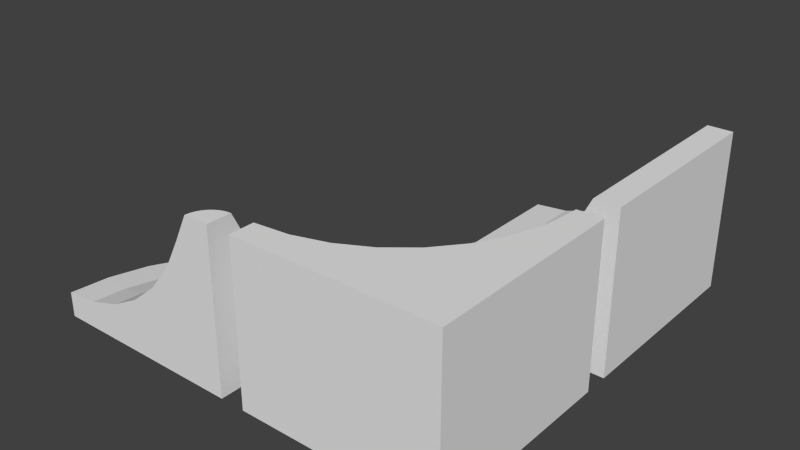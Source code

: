 # Source: ramp1.blend  (saved by Blender 2.74.0; exported with 4.5.12 LTS)
import bpy
from mathutils import Matrix  # noqa: F401  (used for matrix-valued properties, if any)

bpy.ops.wm.read_factory_settings(use_empty=True)
scene = bpy.context.scene
scene.name = 'Scene'

# ---- collections
col_collection_1 = bpy.data.collections.new('Collection 1'); scene.collection.children.link(col_collection_1)

# ---- world
world_world = bpy.data.worlds.new('World'); scene.world = world_world
world_world.color = (0.05088, 0.05088, 0.05088)
world_world.use_sun_shadow = False
world_world.sun_shadow_jitter_overblur = 0.0
world_world.cycles.sampling_method = 'MANUAL'
world_world.cycles.sample_map_resolution = 256

# ---- meshes
me_cube_000 = bpy.data.meshes.new('Cube.000')
me_cube_000.from_pydata([(1.0, -0.75, 0.6), (1.0, -0.6168, 0.3303), (1.0, -0.4551, 0.02775), (1.0, -0.2374, -0.2374), (1.0, 0.02775, -0.4551), (1.0, 0.3303, -0.6168), (1.0, 0.6586, -0.7164), (1.0, 1.0, -0.75), (1.0, 1.0, -1.0), (0.9512, -0.7548, 0.6), (0.9252, -0.6242, 0.3303), (0.8937, -0.4655, 0.02775), (0.8512, -0.2521, -0.2374), (0.7995, 0.008004, -0.4551), (0.7405, 0.3047, -0.6168), (0.6764, 0.6267, -0.7164), (0.6098, 0.9616, -0.75), (0.6098, 0.9616, -1.0), (1.0, -1.0, 0.6), (0.9043, -0.769, 0.6), (0.8534, -0.646, 0.3303), (0.7915, -0.4966, 0.02775), (0.7082, -0.2955, -0.2374), (0.6067, -0.05048, -0.4551), (0.4909, 0.229, -0.6168), (0.3653, 0.5323, -0.7164), (0.2346, 0.8478, -0.75), (0.2346, 0.8478, -1.0), (0.8611, -0.7921, 0.6), (0.7871, -0.6814, 0.3303), (0.6973, -0.5469, 0.02775), (0.5763, -0.366, -0.2374), (0.429, -0.1455, -0.4551), (0.2609, 0.1061, -0.6168), (0.07854, 0.3791, -0.7164), (-0.1111, 0.6629, -0.75), (-0.1111, 0.6629, -1.0), (0.8232, -0.8232, 0.6), (0.729, -0.729, 0.3303), (0.6147, -0.6147, 0.02775), (0.4608, -0.4608, -0.2374), (0.2733, -0.2733, -0.4551), (0.05933, -0.05933, -0.6168), (-0.1728, 0.1728, -0.7164), (-0.4142, 0.4142, -0.75), (-0.4142, 0.4142, -1.0), (0.7921, -0.8611, 0.6), (0.6814, -0.7871, 0.3303), (0.5469, -0.6973, 0.02775), (0.366, -0.5763, -0.2374), (0.1455, -0.429, -0.4551), (-0.1061, -0.2609, -0.6168), (-0.3791, -0.07854, -0.7164), (-0.6629, 0.1111, -0.75), (-0.6629, 0.1111, -1.0), (0.769, -0.9043, 0.6), (0.646, -0.8534, 0.3303), (0.4966, -0.7915, 0.02775), (0.2955, -0.7082, -0.2374), (0.05048, -0.6067, -0.4551), (-0.229, -0.4909, -0.6168), (-0.5323, -0.3653, -0.7164), (-0.8478, -0.2346, -0.75), (-0.8478, -0.2346, -1.0), (0.7548, -0.9512, 0.6), (0.6242, -0.9252, 0.3303), (0.4655, -0.8937, 0.02775), (0.2521, -0.8512, -0.2374), (-0.008004, -0.7995, -0.4551), (-0.3047, -0.7405, -0.6168), (-0.6267, -0.6764, -0.7164), (-0.9616, -0.6098, -0.75), (-0.9616, -0.6098, -1.0), (0.75, -1.0, 0.6), (0.6168, -1.0, 0.3303), (0.4551, -1.0, 0.02775), (0.2374, -1.0, -0.2374), (-0.02775, -1.0, -0.4551), (-0.3303, -1.0, -0.6168), (-0.6586, -1.0, -0.7164), (-1.0, -1.0, -0.75), (-1.0, -1.0, -1.0), (1.0, -1.0, -1.0)], [], [(1, 2, 11, 10), (10, 11, 21, 20), (20, 21, 30, 29), (29, 30, 39, 38), (38, 39, 48, 47), (47, 48, 57, 56), (56, 57, 66, 65), (65, 66, 75, 74), (2, 3, 12, 11), (11, 12, 22, 21), (21, 22, 31, 30), (30, 31, 40, 39), (39, 40, 49, 48), (48, 49, 58, 57), (57, 58, 67, 66), (66, 67, 76, 75), (3, 4, 13, 12), (12, 13, 23, 22), (22, 23, 32, 31), (31, 32, 41, 40), (40, 41, 50, 49), (49, 50, 59, 58), (58, 59, 68, 67), (67, 68, 77, 76), (4, 5, 14, 13), (13, 14, 24, 23), (23, 24, 33, 32), (32, 33, 42, 41), (41, 42, 51, 50), (50, 51, 60, 59), (59, 60, 69, 68), (68, 69, 78, 77), (5, 6, 15, 14), (14, 15, 25, 24), (24, 25, 34, 33), (33, 34, 43, 42), (42, 43, 52, 51), (51, 52, 61, 60), (60, 61, 70, 69), (69, 70, 79, 78), (6, 7, 16, 15), (15, 16, 26, 25), (25, 26, 35, 34), (34, 35, 44, 43), (43, 44, 53, 52), (52, 53, 62, 61), (61, 62, 71, 70), (70, 71, 80, 79), (7, 8, 17, 16), (16, 17, 27, 26), (26, 27, 36, 35), (35, 36, 45, 44), (44, 45, 54, 53), (53, 54, 63, 62), (62, 63, 72, 71), (71, 72, 81, 80), (0, 1, 10, 9), (9, 10, 20, 19), (19, 20, 29, 28), (28, 29, 38, 37), (37, 38, 47, 46), (46, 47, 56, 55), (55, 56, 65, 64), (64, 65, 74, 73), (18, 0, 9), (18, 9, 19), (18, 19, 28), (18, 28, 37), (18, 37, 46), (18, 46, 55), (18, 55, 64), (18, 64, 73), (8, 82, 17), (17, 82, 27), (27, 82, 36), (36, 82, 45), (45, 82, 54), (54, 82, 63), (63, 82, 72), (72, 82, 81), (74, 75, 76, 77, 78, 79, 80, 81, 82, 18, 73), (1, 0, 18, 82, 8, 7, 6, 5, 4, 3, 2)])
_uv = me_cube_000.uv_layers.new(name='UVMap')
_uv.uv.foreach_set('vector', [0.4449, 0.2695, 0.4954, 0.2425, 0.5266, 0.2425, 0.4762, 0.2695, 0.4762, 0.2695, 0.5266, 0.2425, 0.5579, 0.2425, 0.5074, 0.2695, 0.5074, 0.2695, 0.5579, 0.2425, 0.5891, 0.2425, 0.5387, 0.2695, 0.5387, 0.2695, 0.5891, 0.2425, 0.6204, 0.2425, 0.5699, 0.2695, 0.5699, 0.2695, 0.6204, 0.2425, 0.6516, 0.2425, 0.6012, 0.2695, 0.6012, 0.2695, 0.6516, 0.2425, 0.6829, 0.2425, 0.6324, 0.2695, 0.6324, 0.2695, 0.6829, 0.2425, 0.7141, 0.2425, 0.6637, 0.2695, 0.6637, 0.2695, 0.7141, 0.2425, 0.7454, 0.2425, 0.6949, 0.2695, 0.4954, 0.2425, 0.5396, 0.2062, 0.5708, 0.2062, 0.5266, 0.2425, 0.5266, 0.2425, 0.5708, 0.2062, 0.6021, 0.2062, 0.5579, 0.2425, 0.5579, 0.2425, 0.6021, 0.2062, 0.6333, 0.2062, 0.5891, 0.2425, 0.5891, 0.2425, 0.6333, 0.2062, 0.6646, 0.2062, 0.6204, 0.2425, 0.6204, 0.2425, 0.6646, 0.2062, 0.6958, 0.2062, 0.6516, 0.2425, 0.6516, 0.2425, 0.6958, 0.2062, 0.7271, 0.2062, 0.6829, 0.2425, 0.6829, 0.2425, 0.7271, 0.2062, 0.7583, 0.2062, 0.7141, 0.2425, 0.7141, 0.2425, 0.7583, 0.2062, 0.7896, 0.2062, 0.7454, 0.2425, 0.5396, 0.2062, 0.5758, 0.162, 0.6071, 0.162, 0.5708, 0.2062, 0.5708, 0.2062, 0.6071, 0.162, 0.6383, 0.162, 0.6021, 0.2062, 0.6021, 0.2062, 0.6383, 0.162, 0.6696, 0.162, 0.6333, 0.2062, 0.6333, 0.2062, 0.6696, 0.162, 0.7008, 0.162, 0.6646, 0.2062, 0.6646, 0.2062, 0.7008, 0.162, 0.7321, 0.162, 0.6958, 0.2062, 0.6958, 0.2062, 0.7321, 0.162, 0.7633, 0.162, 0.7271, 0.2062, 0.7271, 0.2062, 0.7633, 0.162, 0.7946, 0.162, 0.7583, 0.2062, 0.7583, 0.2062, 0.7946, 0.162, 0.8258, 0.162, 0.7896, 0.2062, 0.5758, 0.162, 0.6028, 0.1116, 0.634, 0.1116, 0.6071, 0.162, 0.6071, 0.162, 0.634, 0.1116, 0.6653, 0.1116, 0.6383, 0.162, 0.6383, 0.162, 0.6653, 0.1116, 0.6965, 0.1116, 0.6696, 0.162, 0.6696, 0.162, 0.6965, 0.1116, 0.7278, 0.1116, 0.7008, 0.162, 0.7008, 0.162, 0.7278, 0.1116, 0.759, 0.1116, 0.7321, 0.162, 0.7321, 0.162, 0.759, 0.1116, 0.7903, 0.1116, 0.7633, 0.162, 0.7633, 0.162, 0.7903, 0.1116, 0.8215, 0.1116, 0.7946, 0.162, 0.7946, 0.162, 0.8215, 0.1116, 0.8528, 0.1116, 0.8258, 0.162, 0.6028, 0.1116, 0.6194, 0.0569, 0.6506, 0.0569, 0.634, 0.1116, 0.634, 0.1116, 0.6506, 0.0569, 0.6819, 0.0569, 0.6653, 0.1116, 0.6653, 0.1116, 0.6819, 0.0569, 0.7131, 0.0569, 0.6965, 0.1116, 0.6965, 0.1116, 0.7131, 0.0569, 0.7444, 0.0569, 0.7278, 0.1116, 0.7278, 0.1116, 0.7444, 0.0569, 0.7756, 0.0569, 0.759, 0.1116, 0.759, 0.1116, 0.7756, 0.0569, 0.8069, 0.0569, 0.7903, 0.1116, 0.7903, 0.1116, 0.8069, 0.0569, 0.8381, 0.0569, 0.8215, 0.1116, 0.8215, 0.1116, 0.8381, 0.0569, 0.8694, 0.0569, 0.8528, 0.1116, 0.6194, 0.0569, 0.625, 4.868e-07, 0.6562, 4.868e-07, 0.6506, 0.0569, 0.6506, 0.0569, 0.6562, 4.868e-07, 0.6875, 4.868e-07, 0.6819, 0.0569, 0.6819, 0.0569, 0.6875, 4.868e-07, 0.7188, 4.868e-07, 0.7131, 0.0569, 0.7131, 0.0569, 0.7188, 4.868e-07, 0.75, 4.868e-07, 0.7444, 0.0569, 0.7444, 0.0569, 0.75, 4.868e-07, 0.7812, 4.868e-07, 0.7756, 0.0569, 0.7756, 0.0569, 0.7812, 4.868e-07, 0.8125, 4.868e-07, 0.8069, 0.0569, 0.8069, 0.0569, 0.8125, 4.868e-07, 0.8438, 4.868e-07, 0.8381, 0.0569, 0.8381, 0.0569, 0.8438, 4.868e-07, 0.875, 4.868e-07, 0.8694, 0.0569, 0.625, 4.868e-07, 0.6667, 0.0, 0.6979, 0.0, 0.6562, 4.868e-07, 0.6562, 4.868e-07, 0.6979, 0.0, 0.7292, 0.0, 0.6875, 4.868e-07, 0.6875, 4.868e-07, 0.7292, 0.0, 0.7604, 0.0, 0.7188, 4.868e-07, 0.7188, 4.868e-07, 0.7604, 0.0, 0.7917, 0.0, 0.75, 4.868e-07, 0.75, 4.868e-07, 0.7917, 0.0, 0.8229, 0.0, 0.7812, 4.868e-07, 0.7812, 4.868e-07, 0.8229, 0.0, 0.8542, 0.0, 0.8125, 4.868e-07, 0.8125, 4.868e-07, 0.8542, 0.0, 0.8854, 0.0, 0.8438, 4.868e-07, 0.8438, 4.868e-07, 0.8854, 0.0, 0.9167, 0.0, 0.875, 4.868e-07, 0.3902, 0.2861, 0.4449, 0.2695, 0.4762, 0.2695, 0.4215, 0.2861, 0.4215, 0.2861, 0.4762, 0.2695, 0.5074, 0.2695, 0.4527, 0.2861, 0.4527, 0.2861, 0.5074, 0.2695, 0.5387, 0.2695, 0.484, 0.2861, 0.484, 0.2861, 0.5387, 0.2695, 0.5699, 0.2695, 0.5152, 0.2861, 0.5152, 0.2861, 0.5699, 0.2695, 0.6012, 0.2695, 0.5465, 0.2861, 0.5465, 0.2861, 0.6012, 0.2695, 0.6324, 0.2695, 0.5777, 0.2861, 0.5777, 0.2861, 0.6324, 0.2695, 0.6637, 0.2695, 0.609, 0.2861, 0.609, 0.2861, 0.6637, 0.2695, 0.6949, 0.2695, 0.6402, 0.2861, 0.3333, 0.3333, 0.3902, 0.2861, 0.4215, 0.2861, 0.3646, 0.3333, 0.4215, 0.2861, 0.4527, 0.2861, 0.3958, 0.3333, 0.4527, 0.2861, 0.484, 0.2861, 0.4271, 0.3333, 0.484, 0.2861, 0.5152, 0.2861, 0.4583, 0.3333, 0.5152, 0.2861, 0.5465, 0.2861, 0.4896, 0.3333, 0.5465, 0.2861, 0.5777, 0.2861, 0.5208, 0.3333, 0.5777, 0.2861, 0.609, 0.2861, 0.5521, 0.3333, 0.609, 0.2861, 0.6402, 0.2861, 0.6667, 0.0, 0.6979, 0.3333, 0.6979, 0.0, 0.6979, 0.0, 0.7292, 0.3333, 0.7292, 0.0, 0.7292, 0.0, 0.7604, 0.3333, 0.7604, 0.0, 0.7604, 0.0, 0.7917, 0.3333, 0.7917, 0.0, 0.7917, 0.0, 0.8229, 0.3333, 0.8229, 0.0, 0.8229, 0.0, 0.8542, 0.3333, 0.8542, 0.0, 0.8542, 0.0, 0.8854, 0.3333, 0.8854, 0.0, 0.8854, 0.0, 0.9167, 0.3333, 0.9167, 0.0, 0.6949, 0.2695, 0.7454, 0.2425, 0.7896, 0.2062, 0.8258, 0.162, 0.8528, 0.1116, 0.8694, 0.0569, 0.875, 4.868e-07, 0.9167, 0.0, 0.9167, 0.3333, 0.0, 0.0, 0.6402, 0.2861, 0.3902, 0.2861, 0.3333, 0.3333, 0.9167, 0.3333, 0.6667, 0.0, 0.625, 4.868e-07, 0.6194, 0.0569, 0.6028, 0.1116, 0.5758, 0.162, 0.5396, 0.2062, 0.4954, 0.2425, 0.4449, 0.2695])
me_cube_000.use_remesh_preserve_volume = False
me_cube_000.use_remesh_preserve_attributes = False
me_cube_000.use_mirror_vertex_groups = False
me_cube_000.update()
me_cube_002 = bpy.data.meshes.new('Cube.002')
me_cube_002.from_pydata([(-1.0, -1.0, 0.6), (-1.0, -0.75, 0.6), (-1.0, -0.6168, 0.3303), (-1.0, -0.4551, 0.02775), (-1.0, -0.2374, -0.2374), (-1.0, 0.02775, -0.4551), (-1.0, 0.3303, -0.6168), (-1.0, 0.6586, -0.7164), (-1.0, 1.0, -0.75), (-1.0, 1.0, -1.0), (-1.0, -1.0, -1.0), (1.0, -1.0, 0.6), (1.0, -1.0, -1.0), (1.0, 1.0, 0.6), (0.75, 1.0, 0.6), (0.7164, 0.6586, 0.6), (0.6168, 0.3303, 0.6), (0.4551, 0.02775, 0.6), (0.2374, -0.2374, 0.6), (-0.02775, -0.4551, 0.6), (-0.3303, -0.6168, 0.6), (-0.6586, -0.7164, 0.6), (1.0, 1.0, -1.0), (-0.6586, 1.0, -0.7164), (-0.3303, 1.0, -0.6168), (-0.02775, 1.0, -0.4551), (0.2374, 1.0, -0.2374), (0.4551, 1.0, 0.02775), (0.6168, 1.0, 0.3303), (0.4271, 0.7161, 0.02775), (0.5857, 0.6846, 0.3303), (0.3443, 0.4432, 0.02775), (0.4937, 0.3813, 0.3303), (0.2137, 0.7586, -0.2374), (0.1432, 0.5265, -0.2374), (0.2098, 0.1916, 0.02775), (0.3443, 0.1018, 0.3303), (-0.04643, 0.8103, -0.4551), (-0.1018, 0.6279, -0.4551), (0.02889, 0.3125, -0.2374), (0.02889, -0.02889, 0.02775), (0.1432, -0.1432, 0.3303), (-0.3432, 0.8693, -0.6168), (-0.3813, 0.7437, -0.6168), (-0.1916, 0.4598, -0.4551), (-0.125, 0.125, -0.2374), (-0.1916, -0.2098, 0.02775), (-0.1018, -0.3443, 0.3303), (-0.6652, 0.9334, -0.7164), (-0.6846, 0.8693, -0.7164), (-0.4432, 0.6279, -0.6168), (-0.3125, 0.3125, -0.4551), (-0.3125, -0.02889, -0.2374), (-0.4432, -0.3443, 0.02775), (-0.3813, -0.4937, 0.3303), (-0.7161, 0.8103, -0.7164), (-0.5265, 0.5265, -0.6168), (-0.4598, 0.1916, -0.4551), (-0.5265, -0.1432, -0.2374), (-0.7161, -0.4271, 0.02775), (-0.6846, -0.5857, 0.3303), (-0.7586, 0.7586, -0.7164), (-0.6279, 0.4432, -0.6168), (-0.6279, 0.1018, -0.4551), (-0.7586, -0.2137, -0.2374), (-0.8103, 0.7161, -0.7164), (-0.7437, 0.3813, -0.6168), (-0.8103, 0.04643, -0.4551), (-0.8693, 0.6846, -0.7164), (-0.8693, 0.3432, -0.6168), (-0.9334, 0.6652, -0.7164)], [], [(11, 0, 10, 12), (10, 9, 22, 12), (13, 11, 12, 22), (29, 31, 32, 30), (33, 34, 31, 29), (31, 35, 36, 32), (25, 37, 33, 26), (30, 32, 16, 15), (37, 38, 34, 33), (34, 39, 35, 31), (35, 40, 41, 36), (24, 42, 37, 25), (32, 36, 17, 16), (42, 43, 38, 37), (38, 44, 39, 34), (39, 45, 40, 35), (40, 46, 47, 41), (23, 48, 42, 24), (36, 41, 18, 17), (48, 49, 43, 42), (43, 50, 44, 38), (44, 51, 45, 39), (45, 52, 46, 40), (46, 53, 54, 47), (41, 47, 19, 18), (49, 55, 50, 43), (50, 56, 51, 44), (51, 57, 52, 45), (52, 58, 53, 46), (53, 59, 60, 54), (47, 54, 20, 19), (55, 61, 56, 50), (56, 62, 57, 51), (57, 63, 58, 52), (58, 64, 59, 53), (54, 60, 21, 20), (61, 65, 62, 56), (62, 66, 63, 57), (63, 67, 64, 58), (65, 68, 66, 62), (66, 69, 67, 63), (68, 70, 69, 66), (60, 2, 1, 21), (11, 13, 14, 15, 16, 17, 18, 19, 20, 21, 1, 0), (8, 48, 23), (8, 49, 48), (8, 55, 49), (59, 3, 2, 60), (8, 61, 55), (64, 4, 3, 59), (8, 65, 61), (67, 5, 4, 64), (8, 68, 65), (69, 6, 5, 67), (8, 70, 68), (70, 7, 6, 69), (8, 7, 70), (0, 1, 2, 3, 4, 5, 6, 7, 8, 9, 10), (26, 33, 29, 27), (28, 27, 29, 30), (28, 30, 15, 14), (14, 13, 22, 9, 8, 23, 24, 25, 26, 27, 28)])
_uv = me_cube_002.uv_layers.new(name='UVMap')
_uv.uv.foreach_set('vector', [0.0, 0.3333, 0.3333, 0.3333, 0.3333, 0.6667, 3.974e-08, 0.6667, 0.3333, 0.6667, 0.3333, 1.0, 1.987e-08, 1.0, 0.0, 0.6667, 1.291e-07, 0.3333, 0.0, 8.941e-08, 0.3333, 0.0, 0.3333, 0.3333, 0.7265, 0.562, 0.774, 0.562, 0.7767, 0.6192, 0.7238, 0.6192, 0.3897, 0.7238, 0.4301, 0.7238, 0.4337, 0.7809, 0.3862, 0.7809, 0.556, 0.7238, 0.6035, 0.7238, 0.6062, 0.7809, 0.5533, 0.7809, 0.4924, 0.7809, 0.5242, 0.7809, 0.5285, 0.8379, 0.4881, 0.8379, 0.5615, 0.6667, 0.6143, 0.6667, 0.6159, 0.7238, 0.5598, 0.7238, 0.7843, 0.4477, 0.816, 0.4477, 0.8203, 0.5047, 0.7799, 0.5047, 0.8207, 0.6762, 0.7802, 0.6762, 0.7767, 0.6192, 0.8242, 0.6192, 0.6088, 0.7238, 0.6563, 0.7238, 0.659, 0.7809, 0.6062, 0.7809, 0.757, 0.8476, 0.7351, 0.8476, 0.7302, 0.7906, 0.762, 0.7906, 0.5021, 0.7238, 0.4493, 0.7238, 0.4477, 0.6667, 0.5038, 0.6667, 0.6057, 0.7809, 0.6276, 0.7809, 0.6325, 0.8379, 0.6007, 0.8379, 0.7843, 0.3905, 0.816, 0.3905, 0.8203, 0.4475, 0.7799, 0.4475, 0.7667, 0.7906, 0.7263, 0.7906, 0.7227, 0.7335, 0.7703, 0.7335, 0.774, 0.6763, 0.7265, 0.6763, 0.7238, 0.6192, 0.7767, 0.6192, 0.8369, 0.5046, 0.8257, 0.5046, 0.8203, 0.4477, 0.8422, 0.4477, 0.6683, 0.6764, 0.7211, 0.6764, 0.7227, 0.7335, 0.6667, 0.7335, 0.8358, 0.7333, 0.8246, 0.7333, 0.8193, 0.6764, 0.8411, 0.6764, 0.6716, 0.7906, 0.6935, 0.7906, 0.6984, 0.8476, 0.6667, 0.8476, 0.452, 0.7809, 0.4838, 0.7809, 0.4881, 0.8379, 0.4477, 0.8379, 0.7738, 0.7335, 0.8143, 0.7335, 0.8178, 0.7906, 0.7703, 0.7906, 0.4503, 0.7238, 0.4979, 0.7238, 0.5005, 0.7809, 0.4477, 0.7809, 0.7783, 0.3905, 0.7255, 0.3905, 0.7238, 0.3333, 0.7799, 0.3333, 0.8369, 0.4474, 0.8257, 0.4474, 0.8203, 0.3905, 0.8422, 0.3905, 0.7253, 0.8476, 0.7034, 0.8476, 0.6984, 0.7906, 0.7302, 0.7906, 0.5646, 0.8379, 0.5329, 0.8379, 0.5285, 0.7809, 0.569, 0.7809, 0.8207, 0.6191, 0.7802, 0.6191, 0.7767, 0.562, 0.8242, 0.562, 0.5507, 0.7809, 0.5031, 0.7809, 0.5005, 0.7238, 0.5533, 0.7238, 0.5582, 0.7238, 0.5054, 0.7238, 0.5038, 0.6667, 0.5598, 0.6667, 0.8407, 0.619, 0.8296, 0.619, 0.8242, 0.562, 0.8461, 0.562, 0.6374, 0.7809, 0.6593, 0.7809, 0.6643, 0.8379, 0.6325, 0.8379, 0.3905, 0.7809, 0.4223, 0.7809, 0.4266, 0.8379, 0.3862, 0.8379, 0.8207, 0.5619, 0.7802, 0.5619, 0.7767, 0.5049, 0.8242, 0.5049, 0.7783, 0.4477, 0.7255, 0.4477, 0.7238, 0.3905, 0.7799, 0.3905, 0.8407, 0.5618, 0.8296, 0.5618, 0.8242, 0.5049, 0.8461, 0.5049, 0.7669, 0.7906, 0.7888, 0.7906, 0.7937, 0.8476, 0.762, 0.8476, 0.816, 0.3903, 0.7843, 0.3903, 0.7799, 0.3333, 0.8203, 0.3333, 0.8257, 0.3333, 0.8369, 0.3333, 0.8422, 0.3903, 0.8203, 0.3903, 0.3602, 0.8379, 0.3383, 0.8379, 0.3333, 0.781, 0.3651, 0.781, 0.8296, 0.619, 0.8407, 0.619, 0.8461, 0.6759, 0.8242, 0.6759, 0.7244, 0.6764, 0.7772, 0.6764, 0.7788, 0.7335, 0.7227, 0.7335, 0.6667, 0.3333, 0.6667, 0.6667, 0.625, 0.6667, 0.6194, 0.6098, 0.6028, 0.5551, 0.5758, 0.5046, 0.5396, 0.4604, 0.4954, 0.4242, 0.4449, 0.3972, 0.3902, 0.3806, 0.3333, 0.375, 0.3333, 0.3333, 0.4477, 0.781, 0.4366, 0.7249, 0.4477, 0.7238, 0.4477, 0.781, 0.4477, 0.8382, 0.4366, 0.8371, 0.8234, 0.7905, 0.829, 0.8474, 0.8178, 0.8474, 0.774, 0.562, 0.7265, 0.562, 0.7238, 0.5049, 0.7767, 0.5049, 0.7993, 0.7906, 0.8049, 0.8475, 0.7937, 0.8475, 0.6599, 0.7237, 0.6195, 0.7237, 0.6159, 0.6667, 0.6635, 0.6667, 0.8401, 0.8476, 0.829, 0.7916, 0.8401, 0.7905, 0.7832, 0.6764, 0.8149, 0.6764, 0.8193, 0.7334, 0.7788, 0.7334, 0.8178, 0.7906, 0.8178, 0.8478, 0.8067, 0.8467, 0.5958, 0.8379, 0.5739, 0.8379, 0.569, 0.7809, 0.6007, 0.7809, 0.8453, 0.7335, 0.8509, 0.7905, 0.8397, 0.7905, 0.8232, 0.7335, 0.8343, 0.7335, 0.8397, 0.7905, 0.8178, 0.7905, 0.3707, 0.781, 0.3763, 0.8379, 0.3651, 0.8379, 0.3333, 0.3333, 0.3902, 0.2861, 0.4449, 0.2695, 0.4954, 0.2425, 0.5396, 0.2062, 0.5758, 0.162, 0.6028, 0.1116, 0.6194, 0.0569, 0.625, 4.868e-07, 0.6667, 0.0, 0.6667, 0.3333, 0.6702, 0.7335, 0.7107, 0.7335, 0.7142, 0.7906, 0.6667, 0.7906, 0.3333, 0.781, 0.336, 0.7238, 0.3835, 0.7238, 0.3862, 0.781, 0.7255, 0.4477, 0.7783, 0.4477, 0.7799, 0.5048, 0.7238, 0.5048, 0.9583, 0.0, 1.0, 0.0, 1.0, 0.3333, 0.6667, 0.3333, 0.6667, 0.2917, 0.7236, 0.2861, 0.7783, 0.2695, 0.8287, 0.2425, 0.8729, 0.2062, 0.9246, 0.1331, 0.9432, 0.08827])
me_cube_002.use_remesh_preserve_volume = False
me_cube_002.use_remesh_preserve_attributes = False
me_cube_002.use_mirror_vertex_groups = False
me_cube_002.update()
me_cube_001 = bpy.data.meshes.new('Cube.001')
me_cube_001.from_pydata([(-1.0, 1.0, -0.75), (-1.0, 1.0, -1.0), (-1.0, -1.0, -1.0), (-1.0, -1.0, -0.75), (0.75, 1.0, 0.6), (1.0, 1.0, 0.6), (1.0, 1.0, -1.0), (-0.6586, 1.0, -0.7164), (-0.3303, 1.0, -0.6168), (-0.02775, 1.0, -0.4551), (0.2374, 1.0, -0.2374), (0.4551, 1.0, 0.02775), (0.6168, 1.0, 0.3303), (1.0, -1.0, -1.0), (1.0, -1.0, 0.6), (0.75, -1.0, 0.6), (0.6168, -1.0, 0.3303), (0.4551, -1.0, 0.02775), (0.2374, -1.0, -0.2374), (-0.02775, -1.0, -0.4551), (-0.3303, -1.0, -0.6168), (-0.6586, -1.0, -0.7164)], [], [(0, 1, 2, 3), (2, 1, 6, 13), (15, 14, 5, 4), (5, 14, 13, 6), (4, 12, 16, 15), (14, 15, 16, 17, 18, 19, 20, 21, 3, 2, 13), (12, 11, 17, 16), (11, 10, 18, 17), (10, 9, 19, 18), (9, 8, 20, 19), (8, 7, 21, 20), (7, 0, 3, 21), (4, 5, 6, 1, 0, 7, 8, 9, 10, 11, 12)])
_uv = me_cube_001.uv_layers.new(name='UVMap')
_uv.uv.foreach_set('vector', [0.9555, 0.0, 1.0, 0.0, 1.0, 0.5, 0.9555, 0.5, 0.7115, 0.5, 0.7115, 1.0, 0.3557, 1.0, 0.3557, 0.5, 0.9555, 0.5, 1.0, 0.5, 1.0, 1.0, 0.9555, 1.0, 1.378e-07, 0.5, 0.0, 1.341e-07, 0.3557, 0.0, 0.3557, 0.5, 0.8335, 0.0, 0.8945, 0.0, 0.8945, 0.5, 0.8335, 0.5, 0.0, 0.5, 0.05045, 0.5854, 0.06816, 0.6674, 0.09692, 0.7431, 0.1356, 0.8094, 0.1828, 0.8638, 0.2366, 0.9042, 0.295, 0.9291, 0.3557, 0.9375, 0.3557, 1.0, 4.241e-08, 1.0, 0.8335, 0.5, 0.7725, 0.5, 0.7725, 0.0, 0.8335, 0.0, 0.8335, 0.5, 0.8945, 0.5, 0.8945, 1.0, 0.8335, 1.0, 0.7725, 0.5, 0.8335, 0.5, 0.8335, 1.0, 0.7725, 1.0, 0.7725, 1.0, 0.7115, 1.0, 0.7115, 0.5, 0.7725, 0.5, 0.7115, 5.96e-08, 0.7725, 0.0, 0.7725, 0.5, 0.7115, 0.5, 0.8945, 0.5, 0.9555, 0.5, 0.9555, 1.0, 0.8945, 1.0, 0.3557, 0.0625, 0.3557, 1.043e-07, 0.7115, 0.0, 0.7115, 0.5, 0.667, 0.5, 0.661, 0.4146, 0.6433, 0.3326, 0.6145, 0.2569, 0.5758, 0.1906, 0.5287, 0.1362, 0.4748, 0.0958])
me_cube_001.use_remesh_preserve_volume = False
me_cube_001.use_remesh_preserve_attributes = False
me_cube_001.use_mirror_vertex_groups = False
me_cube_001.update()

# ---- objects
ob_cube_000 = bpy.data.objects.new('Cube.000', me_cube_000)
ob_cube_002 = bpy.data.objects.new('Cube.002', me_cube_002)
ob_cube_001 = bpy.data.objects.new('Cube.001', me_cube_001)

# ---- transforms, parenting, visibility, modifiers, constraints
ob_cube_000.location = (-1.25, -1.0, 0.0)
ob_cube_000.lineart.crease_threshold = 0.0
ob_cube_002.location = (1.0, -1.0, 0.0)
ob_cube_002.lineart.crease_threshold = 0.0
ob_cube_001.location = (1.0, 1.25, 0.0)
ob_cube_001.lineart.crease_threshold = 0.0

# ---- collection membership
col_collection_1.objects.link(ob_cube_000)
col_collection_1.objects.link(ob_cube_002)
col_collection_1.objects.link(ob_cube_001)

# ---- scene / render settings (as saved in the file)
scene.frame_start = 1; scene.frame_end = 250; scene.frame_set(1)
scene.render.engine = 'BLENDER_EEVEE_NEXT'
scene.render.resolution_percentage = 50
scene.render.dither_intensity = 0.0
scene.cycles.use_denoising = False
scene.cycles.samples = 10
scene.cycles.sampling_pattern = 'TABULATED_SOBOL'
scene.cycles.light_sampling_threshold = 0.0
scene.cycles.use_adaptive_sampling = False
scene.cycles.use_light_tree = False
scene.cycles.blur_glossy = 0.0
scene.cycles.pixel_filter_type = 'GAUSSIAN'
scene.cycles.sample_clamp_indirect = 0.0
scene.view_settings.view_transform = 'Standard'
bpy.context.view_layer.update()

# ---- added for rendering (the .blend has no active camera and no usable light): camera, sun
cam_auto = bpy.data.cameras.new('AutoCamera')
cam_auto.lens = 50.0
cam_auto.sensor_width = 36.0
cam_auto.clip_end = 1000.0
ob_auto_camera = bpy.data.objects.new('AutoCamera', cam_auto)
scene.collection.objects.link(ob_auto_camera)
ob_auto_camera.location = (5.62964, -6.78057, 4.40372)
ob_auto_camera.rotation_euler = (1.09748, -7.21219e-08, 0.694738)
scene.camera = ob_auto_camera
light_auto_sun = bpy.data.lights.new('AutoSun', 'SUN')
light_auto_sun.energy = 3.0
light_auto_sun.angle = 0.0523599
ob_auto_sun = bpy.data.objects.new('AutoSun', light_auto_sun)
scene.collection.objects.link(ob_auto_sun)
ob_auto_sun.rotation_euler = (0.872665, 0.174533, 0.523599)
bpy.context.view_layer.update()
